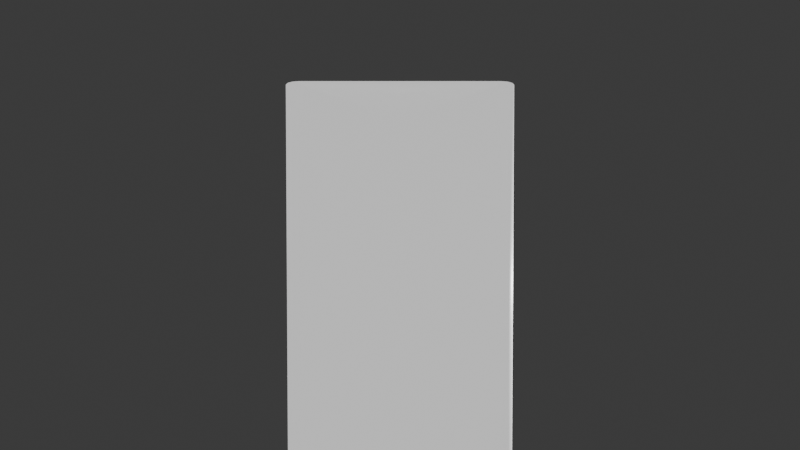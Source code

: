 # Source: plot-beam.blend  (saved by Blender 5.1.30; exported with 4.5.12 LTS)
import bpy
from mathutils import Matrix  # noqa: F401  (used for matrix-valued properties, if any)

bpy.ops.wm.read_factory_settings(use_empty=True)
scene = bpy.context.scene
scene.name = 'Scene'

# ---- collections
col_collection = bpy.data.collections.new('Collection'); scene.collection.children.link(col_collection)

# ---- materials (node trees are filled in below, after node groups)
mat_plotwhite = bpy.data.materials.new('PlotWhite')

# ---- material node trees
mat_plotwhite.use_nodes = True; mat_plotwhite.node_tree.nodes.clear()
_N = mat_plotwhite.node_tree.nodes; _L = mat_plotwhite.node_tree.links
n0 = _N.new('ShaderNodeOutputMaterial'); n0.name = 'Material Output'; n0.location = (400, 0)
n1 = _N.new('ShaderNodeBsdfPrincipled'); n1.name = 'Principled BSDF'; n1.location = (100, 0)
n1.inputs[0].default_value = (1.0, 1.0, 1.0, 1.0)
n1.inputs[2].default_value = 0.45
n1.inputs[28].default_value = 0.6
_L.new(n1.outputs[0], n0.inputs[0])
n0.is_active_output = True

# ---- world
world_world = bpy.data.worlds.new('World'); scene.world = world_world
world_world.use_nodes = True; world_world.node_tree.nodes.clear()
_N = world_world.node_tree.nodes; _L = world_world.node_tree.links
n0 = _N.new('ShaderNodeOutputWorld'); n0.name = 'World Output'; n0.location = (200, 100)
n1 = _N.new('ShaderNodeBackground'); n1.name = 'Background'; n1.location = (-200, 100)
n1.inputs[0].default_value = (0.05088, 0.05088, 0.05088, 1.0)
_L.new(n1.outputs[0], n0.inputs[0])
n0.is_active_output = True
world_world.color = (0.05088, 0.05088, 0.05088)
world_world.sun_shadow_jitter_overblur = 0.0

# ---- cameras
cam_camera = bpy.data.cameras.new('Camera')
cam_camera.clip_end = 100.0
cam_camera.ortho_scale = 7.314

# ---- lights
light_light = bpy.data.lights.new('Light', 'POINT')
light_light.energy = 1000.0
light_light.shadow_soft_size = 0.1

# ---- meshes
me_cube = bpy.data.meshes.new('Cube')
me_cube.from_pydata([(-0.22, -0.22, -3.0), (-0.22, -0.25, -2.97), (-0.25, -0.22, -2.97), (-0.22, -0.235, -2.996), (-0.235, -0.22, -2.996), (-0.2343, -0.2343, -2.992), (-0.235, -0.246, -2.97), (-0.22, -0.246, -2.985), (-0.2343, -0.2421, -2.984), (-0.246, -0.22, -2.985), (-0.246, -0.235, -2.97), (-0.2421, -0.2343, -2.984), (-0.22, -0.25, 2.97), (-0.22, -0.22, 3.0), (-0.25, -0.22, 2.97), (-0.22, -0.246, 2.985), (-0.235, -0.246, 2.97), (-0.2343, -0.2421, 2.984), (-0.235, -0.22, 2.996), (-0.22, -0.235, 2.996), (-0.2343, -0.2343, 2.992), (-0.246, -0.235, 2.97), (-0.246, -0.22, 2.985), (-0.2421, -0.2343, 2.984), (-0.22, 0.22, -3.0), (-0.25, 0.22, -2.97), (-0.22, 0.25, -2.97), (-0.235, 0.22, -2.996), (-0.22, 0.235, -2.996), (-0.2343, 0.2343, -2.992), (-0.246, 0.235, -2.97), (-0.246, 0.22, -2.985), (-0.2421, 0.2343, -2.984), (-0.22, 0.246, -2.985), (-0.235, 0.246, -2.97), (-0.2343, 0.2421, -2.984), (-0.22, 0.22, 3.0), (-0.22, 0.25, 2.97), (-0.25, 0.22, 2.97), (-0.22, 0.235, 2.996), (-0.235, 0.22, 2.996), (-0.2343, 0.2343, 2.992), (-0.235, 0.246, 2.97), (-0.22, 0.246, 2.985), (-0.2343, 0.2421, 2.984), (-0.246, 0.22, 2.985), (-0.246, 0.235, 2.97), (-0.2421, 0.2343, 2.984), (0.22, -0.22, -3.0), (0.25, -0.22, -2.97), (0.22, -0.25, -2.97), (0.235, -0.22, -2.996), (0.22, -0.235, -2.996), (0.2343, -0.2343, -2.992), (0.246, -0.235, -2.97), (0.246, -0.22, -2.985), (0.2421, -0.2343, -2.984), (0.22, -0.246, -2.985), (0.235, -0.246, -2.97), (0.2343, -0.2421, -2.984), (0.22, -0.22, 3.0), (0.22, -0.25, 2.97), (0.25, -0.22, 2.97), (0.22, -0.235, 2.996), (0.235, -0.22, 2.996), (0.2343, -0.2343, 2.992), (0.235, -0.246, 2.97), (0.22, -0.246, 2.985), (0.2343, -0.2421, 2.984), (0.246, -0.22, 2.985), (0.246, -0.235, 2.97), (0.2421, -0.2343, 2.984), (0.22, 0.22, -3.0), (0.22, 0.25, -2.97), (0.25, 0.22, -2.97), (0.22, 0.235, -2.996), (0.235, 0.22, -2.996), (0.2343, 0.2343, -2.992), (0.235, 0.246, -2.97), (0.22, 0.246, -2.985), (0.2343, 0.2421, -2.984), (0.246, 0.22, -2.985), (0.246, 0.235, -2.97), (0.2421, 0.2343, -2.984), (0.22, 0.22, 3.0), (0.25, 0.22, 2.97), (0.22, 0.25, 2.97), (0.235, 0.22, 2.996), (0.22, 0.235, 2.996), (0.2343, 0.2343, 2.992), (0.246, 0.235, 2.97), (0.246, 0.22, 2.985), (0.2421, 0.2343, 2.984), (0.22, 0.246, 2.985), (0.235, 0.246, 2.97), (0.2343, 0.2421, 2.984)], [], [(0, 3, 5, 4), (3, 7, 8, 5), (1, 6, 8, 7), (6, 10, 11, 8), (2, 9, 11, 10), (9, 4, 5, 11), (5, 8, 11), (12, 15, 17, 16), (15, 19, 20, 17), (13, 18, 20, 19), (18, 22, 23, 20), (14, 21, 23, 22), (21, 16, 17, 23), (17, 20, 23), (24, 27, 29, 28), (27, 31, 32, 29), (25, 30, 32, 31), (30, 34, 35, 32), (26, 33, 35, 34), (33, 28, 29, 35), (29, 32, 35), (36, 39, 41, 40), (39, 43, 44, 41), (37, 42, 44, 43), (42, 46, 47, 44), (38, 45, 47, 46), (45, 40, 41, 47), (41, 44, 47), (48, 51, 53, 52), (51, 55, 56, 53), (49, 54, 56, 55), (54, 58, 59, 56), (50, 57, 59, 58), (57, 52, 53, 59), (53, 56, 59), (60, 63, 65, 64), (63, 67, 68, 65), (61, 66, 68, 67), (66, 70, 71, 68), (62, 69, 71, 70), (69, 64, 65, 71), (65, 68, 71), (72, 75, 77, 76), (75, 79, 80, 77), (73, 78, 80, 79), (78, 82, 83, 80), (74, 81, 83, 82), (81, 76, 77, 83), (77, 80, 83), (84, 87, 89, 88), (87, 91, 92, 89), (85, 90, 92, 91), (90, 94, 95, 92), (86, 93, 95, 94), (93, 88, 89, 95), (89, 92, 95), (24, 0, 4, 27), (27, 4, 9, 31), (31, 9, 2, 25), (1, 12, 16, 6), (6, 16, 21, 10), (10, 21, 14, 2), (13, 36, 40, 18), (18, 40, 45, 22), (22, 45, 38, 14), (37, 26, 34, 42), (42, 34, 30, 46), (46, 30, 25, 38), (72, 24, 28, 75), (75, 28, 33, 79), (79, 33, 26, 73), (36, 84, 88, 39), (39, 88, 93, 43), (43, 93, 86, 37), (85, 74, 82, 90), (90, 82, 78, 94), (94, 78, 73, 86), (48, 72, 76, 51), (51, 76, 81, 55), (55, 81, 74, 49), (84, 60, 64, 87), (87, 64, 69, 91), (91, 69, 62, 85), (61, 50, 58, 66), (66, 58, 54, 70), (70, 54, 49, 62), (0, 48, 52, 3), (3, 52, 57, 7), (7, 57, 50, 1), (60, 13, 19, 63), (63, 19, 15, 67), (67, 15, 12, 61), (24, 72, 48, 0), (2, 14, 38, 25), (50, 61, 12, 1), (84, 36, 13, 60), (26, 37, 86, 73), (74, 85, 62, 49)])
me_cube.polygons.foreach_set('use_smooth', [True] * 98)
_uv = me_cube.uv_layers.new(name='UVMap')
_uv.uv.foreach_set('vector', [0.14, 0.735, 0.14, 0.7425, 0.1328, 0.7422, 0.1325, 0.735, 0.14, 0.7425, 0.14, 0.75, 0.1328, 0.75, 0.1328, 0.7422, 0.3762, 0.985, 0.3763, 1.0, 0.375, 0.9922, 0.375, 0.985, 0.3762, 0.0, 0.3762, 0.00751, 0.375, 0.007827, 0.375, 0.0, 0.3762, 0.015, 0.375, 0.015, 0.375, 0.007827, 0.3762, 0.00751, 0.125, 0.735, 0.1325, 0.735, 0.1328, 0.7422, 0.125, 0.7422, 0.1328, 0.7422, 0.1328, 0.75, 0.125, 0.7422, 0.6238, 0.985, 0.6244, 0.985, 0.6243, 1.0, 0.6238, 1.0, 0.6244, 0.985, 0.625, 0.985, 0.625, 1.0, 0.6243, 1.0, 0.86, 0.735, 0.875, 0.735, 0.875, 0.7422, 0.86, 0.75, 0.625, 0.015, 0.6244, 0.015, 0.6243, 0.007827, 0.625, 0.007827, 0.6238, 0.015, 0.6237, 0.00751, 0.6243, 0.007827, 0.6244, 0.015, 0.6237, 0.00751, 0.6237, 0.0, 0.6243, 0.0, 0.6243, 0.007827, 0.6243, 0.0, 0.625, 0.007827, 0.6243, 0.007827, 0.14, 0.515, 0.1325, 0.515, 0.1328, 0.5078, 0.14, 0.5075, 0.1325, 0.515, 0.125, 0.515, 0.125, 0.5078, 0.1328, 0.5078, 0.3762, 0.235, 0.3762, 0.2425, 0.375, 0.2422, 0.375, 0.235, 0.3762, 0.2425, 0.3762, 0.2575, 0.375, 0.2578, 0.375, 0.2422, 0.3762, 0.265, 0.375, 0.265, 0.375, 0.2578, 0.3762, 0.2575, 0.14, 0.5, 0.14, 0.5075, 0.1328, 0.5078, 0.1328, 0.5, 0.1328, 0.5078, 0.125, 0.5078, 0.1328, 0.5, 0.86, 0.515, 0.86, 0.5, 0.875, 0.5078, 0.875, 0.515, 0.625, 0.265, 0.6244, 0.265, 0.6243, 0.2549, 0.625, 0.2448, 0.6238, 0.265, 0.6237, 0.2575, 0.6243, 0.2549, 0.6244, 0.265, 0.6237, 0.2575, 0.6237, 0.2425, 0.6243, 0.2422, 0.6243, 0.2549, 0.6238, 0.235, 0.6244, 0.235, 0.6243, 0.2422, 0.6237, 0.2425, 0.6244, 0.235, 0.625, 0.235, 0.625, 0.2448, 0.6243, 0.2422, 0.625, 0.2448, 0.6243, 0.2549, 0.6243, 0.2422, 0.36, 0.735, 0.3675, 0.735, 0.3672, 0.7422, 0.36, 0.7425, 0.3675, 0.735, 0.3756, 0.735, 0.3745, 0.7422, 0.3672, 0.7422, 0.3762, 0.735, 0.3762, 0.7425, 0.3745, 0.7422, 0.3756, 0.735, 0.3762, 0.7425, 0.3762, 0.7575, 0.3711, 0.7539, 0.3745, 0.7422, 0.3762, 0.765, 0.3675, 0.7575, 0.3711, 0.7539, 0.3762, 0.7575, 0.3675, 0.7575, 0.36, 0.7425, 0.3672, 0.7422, 0.3711, 0.7539, 0.3672, 0.7422, 0.3745, 0.7422, 0.3711, 0.7539, 0.64, 0.735, 0.6325, 0.7575, 0.6289, 0.7539, 0.6325, 0.735, 0.6325, 0.7575, 0.6244, 0.765, 0.6243, 0.7578, 0.6289, 0.7539, 0.6238, 0.765, 0.6237, 0.7575, 0.6243, 0.7578, 0.6244, 0.765, 0.6237, 0.7575, 0.6237, 0.7425, 0.6243, 0.7451, 0.6243, 0.7578, 0.6238, 0.735, 0.6244, 0.735, 0.6243, 0.7451, 0.6237, 0.7425, 0.6244, 0.735, 0.6325, 0.735, 0.6289, 0.7539, 0.6243, 0.7451, 0.6289, 0.7539, 0.6243, 0.7578, 0.6243, 0.7451, 0.36, 0.515, 0.36, 0.5075, 0.3672, 0.5078, 0.3675, 0.515, 0.36, 0.5075, 0.3675, 0.4925, 0.3711, 0.4961, 0.3672, 0.5078, 0.3762, 0.485, 0.3762, 0.4925, 0.3711, 0.4961, 0.3675, 0.4925, 0.3762, 0.4925, 0.3762, 0.5075, 0.3745, 0.5078, 0.3711, 0.4961, 0.3762, 0.515, 0.3756, 0.515, 0.3745, 0.5078, 0.3762, 0.5075, 0.3756, 0.515, 0.3675, 0.515, 0.3672, 0.5078, 0.3745, 0.5078, 0.3672, 0.5078, 0.3711, 0.4961, 0.3745, 0.5078, 0.64, 0.515, 0.6325, 0.515, 0.6289, 0.4961, 0.6325, 0.4925, 0.6325, 0.515, 0.6244, 0.515, 0.6243, 0.5049, 0.6289, 0.4961, 0.6238, 0.515, 0.6237, 0.5075, 0.6243, 0.5049, 0.6244, 0.515, 0.6237, 0.5075, 0.6237, 0.4925, 0.6243, 0.4922, 0.6243, 0.5049, 0.6238, 0.485, 0.6244, 0.485, 0.6243, 0.4922, 0.6237, 0.4925, 0.6244, 0.485, 0.6325, 0.4925, 0.6289, 0.4961, 0.6243, 0.4922, 0.6289, 0.4961, 0.6243, 0.5049, 0.6243, 0.4922, 0.14, 0.515, 0.14, 0.735, 0.1325, 0.735, 0.1325, 0.515, 0.1325, 0.515, 0.1325, 0.735, 0.125, 0.735, 0.125, 0.515, 0.375, 0.235, 0.375, 0.015, 0.3762, 0.015, 0.3762, 0.235, 0.3762, 0.985, 0.6238, 0.985, 0.6238, 1.0, 0.3763, 1.0, 0.3762, 0.0, 0.6237, 0.0, 0.6237, 0.00751, 0.3762, 0.00751, 0.3762, 0.00751, 0.6237, 0.00751, 0.6238, 0.015, 0.3762, 0.015, 0.86, 0.735, 0.86, 0.515, 0.875, 0.515, 0.875, 0.735, 0.625, 0.015, 0.625, 0.235, 0.6244, 0.235, 0.6244, 0.015, 0.6244, 0.015, 0.6244, 0.235, 0.6238, 0.235, 0.6238, 0.015, 0.6238, 0.265, 0.3762, 0.265, 0.3762, 0.2575, 0.6237, 0.2575, 0.6237, 0.2575, 0.3762, 0.2575, 0.3762, 0.2425, 0.6237, 0.2425, 0.6237, 0.2425, 0.3762, 0.2425, 0.3762, 0.235, 0.6238, 0.235, 0.36, 0.515, 0.14, 0.515, 0.14, 0.5075, 0.36, 0.5075, 0.36, 0.5075, 0.14, 0.5075, 0.14, 0.5, 0.3675, 0.4925, 0.3675, 0.4925, 0.375, 0.265, 0.3762, 0.265, 0.3762, 0.485, 0.86, 0.515, 0.64, 0.515, 0.6325, 0.4925, 0.86, 0.5, 0.625, 0.265, 0.6325, 0.4925, 0.6244, 0.485, 0.6244, 0.265, 0.6244, 0.265, 0.6244, 0.485, 0.6238, 0.485, 0.6238, 0.265, 0.6238, 0.515, 0.3762, 0.515, 0.3762, 0.5075, 0.6237, 0.5075, 0.6237, 0.5075, 0.3762, 0.5075, 0.3762, 0.4925, 0.6237, 0.4925, 0.6237, 0.4925, 0.3762, 0.4925, 0.3762, 0.485, 0.6238, 0.485, 0.36, 0.735, 0.36, 0.515, 0.3675, 0.515, 0.3675, 0.735, 0.3675, 0.735, 0.3675, 0.515, 0.3756, 0.515, 0.3756, 0.735, 0.3756, 0.735, 0.3756, 0.515, 0.3762, 0.515, 0.3762, 0.735, 0.64, 0.515, 0.64, 0.735, 0.6325, 0.735, 0.6325, 0.515, 0.6325, 0.515, 0.6325, 0.735, 0.6244, 0.735, 0.6244, 0.515, 0.6244, 0.515, 0.6244, 0.735, 0.6238, 0.735, 0.6238, 0.515, 0.6238, 0.765, 0.3762, 0.765, 0.3762, 0.7575, 0.6237, 0.7575, 0.6237, 0.7575, 0.3762, 0.7575, 0.3762, 0.7425, 0.6237, 0.7425, 0.6237, 0.7425, 0.3762, 0.7425, 0.3762, 0.735, 0.6238, 0.735, 0.14, 0.735, 0.36, 0.735, 0.36, 0.7425, 0.14, 0.7425, 0.14, 0.7425, 0.36, 0.7425, 0.3675, 0.7575, 0.14, 0.75, 0.375, 0.985, 0.3675, 0.7575, 0.3762, 0.765, 0.3762, 0.985, 0.64, 0.735, 0.86, 0.735, 0.86, 0.75, 0.6325, 0.7575, 0.6325, 0.7575, 0.625, 0.985, 0.6244, 0.985, 0.6244, 0.765, 0.6244, 0.765, 0.6244, 0.985, 0.6238, 0.985, 0.6238, 0.765, 0.14, 0.515, 0.36, 0.515, 0.36, 0.735, 0.14, 0.735, 0.3762, 0.015, 0.6238, 0.015, 0.6238, 0.235, 0.3762, 0.235, 0.3762, 0.765, 0.6238, 0.765, 0.6238, 0.985, 0.3762, 0.985, 0.64, 0.515, 0.86, 0.515, 0.86, 0.735, 0.64, 0.735, 0.3762, 0.265, 0.6238, 0.265, 0.6238, 0.485, 0.3762, 0.485, 0.3762, 0.515, 0.6238, 0.515, 0.6238, 0.735, 0.3762, 0.735])
me_cube.materials.append(mat_plotwhite)
me_cube.update()
me_cube_001 = bpy.data.meshes.new('Cube.001')
me_cube_001.from_pydata([(-2.42, -0.07, -2.0), (-2.42, -0.15, -1.92), (-2.5, -0.07, -1.92), (-2.42, -0.1006, -1.994), (-2.42, -0.1266, -1.977), (-2.451, -0.07, -1.994), (-2.451, -0.1014, -1.987), (-2.45, -0.1225, -1.973), (-2.466, -0.1162, -1.966), (-2.451, -0.1439, -1.92), (-2.477, -0.1266, -1.92), (-2.42, -0.1439, -1.951), (-2.451, -0.1366, -1.951), (-2.473, -0.1225, -1.95), (-2.494, -0.07, -1.951), (-2.477, -0.07, -1.977), (-2.494, -0.1006, -1.92), (-2.487, -0.1014, -1.951), (-2.473, -0.09979, -1.973), (-2.42, -0.15, 1.92), (-2.42, -0.07, 2.0), (-2.5, -0.07, 1.92), (-2.42, -0.1439, 1.951), (-2.42, -0.1266, 1.977), (-2.451, -0.1439, 1.92), (-2.451, -0.1366, 1.951), (-2.45, -0.1225, 1.973), (-2.466, -0.1162, 1.966), (-2.451, -0.07, 1.994), (-2.477, -0.07, 1.977), (-2.42, -0.1006, 1.994), (-2.451, -0.1014, 1.987), (-2.473, -0.09979, 1.973), (-2.494, -0.1006, 1.92), (-2.477, -0.1266, 1.92), (-2.494, -0.07, 1.951), (-2.487, -0.1014, 1.951), (-2.473, -0.1225, 1.95), (-2.42, 0.07, -2.0), (-2.5, 0.07, -1.92), (-2.42, 0.15, -1.92), (-2.451, 0.07, -1.994), (-2.477, 0.07, -1.977), (-2.42, 0.1006, -1.994), (-2.451, 0.1014, -1.987), (-2.473, 0.09979, -1.973), (-2.466, 0.1162, -1.966), (-2.494, 0.1006, -1.92), (-2.477, 0.1266, -1.92), (-2.494, 0.07, -1.951), (-2.487, 0.1014, -1.951), (-2.473, 0.1225, -1.95), (-2.42, 0.1439, -1.951), (-2.42, 0.1266, -1.977), (-2.451, 0.1439, -1.92), (-2.451, 0.1366, -1.951), (-2.45, 0.1225, -1.973), (-2.42, 0.07, 2.0), (-2.42, 0.15, 1.92), (-2.5, 0.07, 1.92), (-2.42, 0.1006, 1.994), (-2.42, 0.1266, 1.977), (-2.451, 0.07, 1.994), (-2.451, 0.1014, 1.987), (-2.45, 0.1225, 1.973), (-2.466, 0.1162, 1.966), (-2.451, 0.1439, 1.92), (-2.477, 0.1266, 1.92), (-2.42, 0.1439, 1.951), (-2.451, 0.1366, 1.951), (-2.473, 0.1225, 1.95), (-2.494, 0.07, 1.951), (-2.477, 0.07, 1.977), (-2.494, 0.1006, 1.92), (-2.487, 0.1014, 1.951), (-2.473, 0.09979, 1.973), (2.42, -0.07, -2.0), (2.5, -0.07, -1.92), (2.42, -0.15, -1.92), (2.451, -0.07, -1.994), (2.477, -0.07, -1.977), (2.42, -0.1006, -1.994), (2.451, -0.1014, -1.987), (2.473, -0.09979, -1.973), (2.466, -0.1162, -1.966), (2.494, -0.1006, -1.92), (2.477, -0.1266, -1.92), (2.494, -0.07, -1.951), (2.487, -0.1014, -1.951), (2.473, -0.1225, -1.95), (2.42, -0.1439, -1.951), (2.42, -0.1266, -1.977), (2.451, -0.1439, -1.92), (2.451, -0.1366, -1.951), (2.45, -0.1225, -1.973), (2.42, -0.07, 2.0), (2.42, -0.15, 1.92), (2.5, -0.07, 1.92), (2.42, -0.1006, 1.994), (2.42, -0.1266, 1.977), (2.451, -0.07, 1.994), (2.451, -0.1014, 1.987), (2.45, -0.1225, 1.973), (2.466, -0.1162, 1.966), (2.451, -0.1439, 1.92), (2.477, -0.1266, 1.92), (2.42, -0.1439, 1.951), (2.451, -0.1366, 1.951), (2.473, -0.1225, 1.95), (2.494, -0.07, 1.951), (2.477, -0.07, 1.977), (2.494, -0.1006, 1.92), (2.487, -0.1014, 1.951), (2.473, -0.09979, 1.973), (2.42, 0.07, -2.0), (2.42, 0.15, -1.92), (2.5, 0.07, -1.92), (2.42, 0.1006, -1.994), (2.42, 0.1266, -1.977), (2.451, 0.07, -1.994), (2.451, 0.1014, -1.987), (2.45, 0.1225, -1.973), (2.466, 0.1162, -1.966), (2.451, 0.1439, -1.92), (2.477, 0.1266, -1.92), (2.42, 0.1439, -1.951), (2.451, 0.1366, -1.951), (2.473, 0.1225, -1.95), (2.494, 0.07, -1.951), (2.477, 0.07, -1.977), (2.494, 0.1006, -1.92), (2.487, 0.1014, -1.951), (2.473, 0.09979, -1.973), (2.42, 0.07, 2.0), (2.5, 0.07, 1.92), (2.42, 0.15, 1.92), (2.451, 0.07, 1.994), (2.477, 0.07, 1.977), (2.42, 0.1006, 1.994), (2.451, 0.1014, 1.987), (2.473, 0.09979, 1.973), (2.466, 0.1162, 1.966), (2.494, 0.1006, 1.92), (2.477, 0.1266, 1.92), (2.494, 0.07, 1.951), (2.487, 0.1014, 1.951), (2.473, 0.1225, 1.95), (2.42, 0.1439, 1.951), (2.42, 0.1266, 1.977), (2.451, 0.1439, 1.92), (2.451, 0.1366, 1.951), (2.45, 0.1225, 1.973)], [], [(0, 3, 6, 5), (3, 4, 7, 6), (5, 6, 18, 15), (6, 7, 8, 18), (1, 9, 12, 11), (9, 10, 13, 12), (11, 12, 7, 4), (12, 13, 8, 7), (2, 14, 17, 16), (14, 15, 18, 17), (16, 17, 13, 10), (17, 18, 8, 13), (19, 22, 25, 24), (22, 23, 26, 25), (24, 25, 37, 34), (25, 26, 27, 37), (20, 28, 31, 30), (28, 29, 32, 31), (30, 31, 26, 23), (31, 32, 27, 26), (21, 33, 36, 35), (33, 34, 37, 36), (35, 36, 32, 29), (36, 37, 27, 32), (38, 41, 44, 43), (41, 42, 45, 44), (43, 44, 56, 53), (44, 45, 46, 56), (39, 47, 50, 49), (47, 48, 51, 50), (49, 50, 45, 42), (50, 51, 46, 45), (40, 52, 55, 54), (52, 53, 56, 55), (54, 55, 51, 48), (55, 56, 46, 51), (57, 60, 63, 62), (60, 61, 64, 63), (62, 63, 75, 72), (63, 64, 65, 75), (58, 66, 69, 68), (66, 67, 70, 69), (68, 69, 64, 61), (69, 70, 65, 64), (59, 71, 74, 73), (71, 72, 75, 74), (73, 74, 70, 67), (74, 75, 65, 70), (76, 79, 82, 81), (79, 80, 83, 82), (81, 82, 94, 91), (82, 83, 84, 94), (77, 85, 88, 87), (85, 86, 89, 88), (87, 88, 83, 80), (88, 89, 84, 83), (78, 90, 93, 92), (90, 91, 94, 93), (92, 93, 89, 86), (93, 94, 84, 89), (95, 98, 101, 100), (98, 99, 102, 101), (100, 101, 113, 110), (101, 102, 103, 113), (96, 104, 107, 106), (104, 105, 108, 107), (106, 107, 102, 99), (107, 108, 103, 102), (97, 109, 112, 111), (109, 110, 113, 112), (111, 112, 108, 105), (112, 113, 103, 108), (114, 117, 120, 119), (117, 118, 121, 120), (119, 120, 132, 129), (120, 121, 122, 132), (115, 123, 126, 125), (123, 124, 127, 126), (125, 126, 121, 118), (126, 127, 122, 121), (116, 128, 131, 130), (128, 129, 132, 131), (130, 131, 127, 124), (131, 132, 122, 127), (133, 136, 139, 138), (136, 137, 140, 139), (138, 139, 151, 148), (139, 140, 141, 151), (134, 142, 145, 144), (142, 143, 146, 145), (144, 145, 140, 137), (145, 146, 141, 140), (135, 147, 150, 149), (147, 148, 151, 150), (149, 150, 146, 143), (150, 151, 141, 146), (38, 0, 5, 41), (41, 5, 15, 42), (42, 15, 14, 49), (49, 14, 2, 39), (1, 19, 24, 9), (9, 24, 34, 10), (10, 34, 33, 16), (16, 33, 21, 2), (20, 57, 62, 28), (28, 62, 72, 29), (29, 72, 71, 35), (35, 71, 59, 21), (58, 40, 54, 66), (66, 54, 48, 67), (67, 48, 47, 73), (73, 47, 39, 59), (114, 38, 43, 117), (117, 43, 53, 118), (118, 53, 52, 125), (125, 52, 40, 115), (57, 133, 138, 60), (60, 138, 148, 61), (61, 148, 147, 68), (68, 147, 135, 58), (134, 116, 130, 142), (142, 130, 124, 143), (143, 124, 123, 149), (149, 123, 115, 135), (76, 114, 119, 79), (79, 119, 129, 80), (80, 129, 128, 87), (87, 128, 116, 77), (133, 95, 100, 136), (136, 100, 110, 137), (137, 110, 109, 144), (144, 109, 97, 134), (96, 78, 92, 104), (104, 92, 86, 105), (105, 86, 85, 111), (111, 85, 77, 97), (0, 76, 81, 3), (3, 81, 91, 4), (4, 91, 90, 11), (11, 90, 78, 1), (95, 20, 30, 98), (98, 30, 23, 99), (99, 23, 22, 106), (106, 22, 19, 96), (38, 114, 76, 0), (2, 21, 59, 39), (78, 96, 19, 1), (133, 57, 20, 95), (40, 58, 135, 115), (116, 134, 97, 77)])
me_cube_001.polygons.foreach_set('use_smooth', [True] * 150)
_uv = me_cube_001.uv_layers.new(name='UVMap')
_uv.uv.foreach_set('vector', [0.129, 0.6833, 0.129, 0.7088, 0.1274, 0.7095, 0.1275, 0.6833, 0.129, 0.7088, 0.129, 0.75, 0.1275, 0.75, 0.1274, 0.7095, 0.1275, 0.6833, 0.1274, 0.7095, 0.125, 0.7082, 0.125, 0.6833, 0.1274, 0.7095, 0.1275, 0.75, 0.1267, 0.75, 0.125, 0.7082, 0.38, 0.996, 0.38, 0.9975, 0.378, 0.9976, 0.3781, 0.996, 0.38, 0.9975, 0.38, 1.0, 0.3781, 1.0, 0.378, 0.9976, 0.3781, 0.996, 0.378, 0.9976, 0.375, 0.9975, 0.375, 0.996, 0.378, 0.9976, 0.3781, 1.0, 0.3771, 1.0, 0.375, 0.9975, 0.38, 0.06667, 0.3781, 0.06667, 0.378, 0.04052, 0.38, 0.04115, 0.3781, 0.06667, 0.375, 0.06667, 0.375, 0.04184, 0.378, 0.04052, 0.38, 0.04115, 0.378, 0.04052, 0.3781, 0.0, 0.38, 0.0, 0.378, 0.04052, 0.375, 0.04184, 0.375, 0.02818, 0.3781, 0.0, 0.62, 0.996, 0.6219, 0.996, 0.622, 0.9976, 0.62, 0.9975, 0.6219, 0.996, 0.625, 0.996, 0.625, 0.9975, 0.622, 0.9976, 0.62, 0.9975, 0.622, 0.9976, 0.6219, 1.0, 0.62, 1.0, 0.622, 0.9976, 0.625, 0.9975, 0.625, 0.9983, 0.6219, 1.0, 0.871, 0.6833, 0.8725, 0.6833, 0.8726, 0.7095, 0.871, 0.7088, 0.8725, 0.6833, 0.875, 0.6833, 0.875, 0.7082, 0.8726, 0.7095, 0.871, 0.7088, 0.8726, 0.7095, 0.8725, 0.75, 0.871, 0.75, 0.8726, 0.7095, 0.875, 0.7082, 0.875, 0.7218, 0.8725, 0.75, 0.62, 0.06667, 0.62, 0.04115, 0.622, 0.04052, 0.6219, 0.06667, 0.62, 0.04115, 0.62, 0.0, 0.6219, 0.0, 0.622, 0.04052, 0.6219, 0.06667, 0.622, 0.04052, 0.625, 0.04184, 0.625, 0.06667, 0.622, 0.04052, 0.6219, 0.0, 0.6229, 0.0, 0.625, 0.04184, 0.129, 0.5667, 0.1275, 0.5667, 0.1274, 0.5405, 0.129, 0.5412, 0.1275, 0.5667, 0.125, 0.5667, 0.125, 0.5418, 0.1274, 0.5405, 0.129, 0.5412, 0.1274, 0.5405, 0.1275, 0.5, 0.129, 0.5, 0.1274, 0.5405, 0.125, 0.5418, 0.125, 0.5282, 0.1275, 0.5, 0.38, 0.1833, 0.38, 0.2088, 0.378, 0.2095, 0.3781, 0.1833, 0.38, 0.2088, 0.38, 0.25, 0.3781, 0.25, 0.378, 0.2095, 0.3781, 0.1833, 0.378, 0.2095, 0.375, 0.2082, 0.375, 0.1833, 0.378, 0.2095, 0.3781, 0.25, 0.3761, 0.2508, 0.375, 0.2082, 0.38, 0.254, 0.3781, 0.254, 0.378, 0.2524, 0.38, 0.2525, 0.3781, 0.254, 0.375, 0.254, 0.375, 0.2525, 0.378, 0.2524, 0.38, 0.2525, 0.378, 0.2524, 0.3781, 0.25, 0.38, 0.25, 0.378, 0.2524, 0.375, 0.2525, 0.3761, 0.2508, 0.3781, 0.25, 0.871, 0.5667, 0.871, 0.5412, 0.8726, 0.5405, 0.8725, 0.5667, 0.871, 0.5412, 0.871, 0.5, 0.8725, 0.5, 0.8726, 0.5405, 0.8725, 0.5667, 0.8726, 0.5405, 0.875, 0.5418, 0.875, 0.5667, 0.8726, 0.5405, 0.8725, 0.5, 0.8733, 0.5, 0.875, 0.5418, 0.62, 0.254, 0.62, 0.2525, 0.622, 0.2524, 0.6219, 0.254, 0.62, 0.2525, 0.62, 0.25, 0.6219, 0.25, 0.622, 0.2524, 0.6219, 0.254, 0.622, 0.2524, 0.625, 0.2525, 0.625, 0.254, 0.622, 0.2524, 0.6219, 0.25, 0.6239, 0.2359, 0.625, 0.2525, 0.62, 0.1833, 0.6219, 0.1833, 0.622, 0.2095, 0.62, 0.2088, 0.6219, 0.1833, 0.625, 0.1833, 0.625, 0.2082, 0.622, 0.2095, 0.62, 0.2088, 0.622, 0.2095, 0.6219, 0.25, 0.62, 0.25, 0.622, 0.2095, 0.625, 0.2082, 0.6239, 0.2359, 0.6219, 0.25, 0.371, 0.6833, 0.3725, 0.6833, 0.3726, 0.7095, 0.371, 0.7088, 0.3725, 0.6833, 0.375, 0.6833, 0.375, 0.7082, 0.3726, 0.7095, 0.371, 0.7088, 0.3726, 0.7095, 0.3737, 0.7513, 0.373, 0.752, 0.3726, 0.7095, 0.375, 0.7082, 0.3757, 0.7412, 0.3737, 0.7513, 0.38, 0.6833, 0.38, 0.7088, 0.378, 0.7095, 0.3781, 0.6833, 0.38, 0.7088, 0.38, 0.75, 0.3781, 0.75, 0.378, 0.7095, 0.3781, 0.6833, 0.378, 0.7095, 0.375, 0.7082, 0.375, 0.6833, 0.378, 0.7095, 0.3781, 0.75, 0.3757, 0.7412, 0.375, 0.7082, 0.38, 0.754, 0.3781, 0.754, 0.378, 0.7524, 0.38, 0.7525, 0.3781, 0.754, 0.373, 0.752, 0.3737, 0.7513, 0.378, 0.7524, 0.38, 0.7525, 0.378, 0.7524, 0.3781, 0.75, 0.38, 0.75, 0.378, 0.7524, 0.3737, 0.7513, 0.3757, 0.7412, 0.3781, 0.75, 0.629, 0.6833, 0.629, 0.7088, 0.6274, 0.7095, 0.6275, 0.6833, 0.629, 0.7088, 0.627, 0.752, 0.6263, 0.7513, 0.6274, 0.7095, 0.6275, 0.6833, 0.6274, 0.7095, 0.625, 0.7082, 0.625, 0.6833, 0.6274, 0.7095, 0.6263, 0.7513, 0.6249, 0.7406, 0.625, 0.7082, 0.62, 0.754, 0.62, 0.7525, 0.622, 0.7524, 0.6219, 0.754, 0.62, 0.7525, 0.62, 0.75, 0.6219, 0.75, 0.622, 0.7524, 0.6219, 0.754, 0.622, 0.7524, 0.6263, 0.7513, 0.627, 0.752, 0.622, 0.7524, 0.6219, 0.75, 0.6249, 0.7406, 0.6263, 0.7513, 0.62, 0.6833, 0.6219, 0.6833, 0.622, 0.7095, 0.62, 0.7088, 0.6219, 0.6833, 0.625, 0.6833, 0.625, 0.7082, 0.622, 0.7095, 0.62, 0.7088, 0.622, 0.7095, 0.6219, 0.75, 0.62, 0.75, 0.622, 0.7095, 0.625, 0.7082, 0.6249, 0.7406, 0.6219, 0.75, 0.371, 0.5667, 0.371, 0.5412, 0.3726, 0.5405, 0.3725, 0.5667, 0.371, 0.5412, 0.373, 0.498, 0.3737, 0.4987, 0.3726, 0.5405, 0.3725, 0.5667, 0.3726, 0.5405, 0.375, 0.5418, 0.375, 0.5667, 0.3726, 0.5405, 0.3737, 0.4987, 0.3751, 0.5094, 0.375, 0.5418, 0.38, 0.496, 0.38, 0.4975, 0.378, 0.4976, 0.3781, 0.496, 0.38, 0.4975, 0.38, 0.5, 0.3781, 0.5, 0.378, 0.4976, 0.3781, 0.496, 0.378, 0.4976, 0.3737, 0.4987, 0.373, 0.498, 0.378, 0.4976, 0.3781, 0.5, 0.3751, 0.5094, 0.3737, 0.4987, 0.38, 0.5667, 0.3781, 0.5667, 0.378, 0.5405, 0.38, 0.5412, 0.3781, 0.5667, 0.375, 0.5667, 0.375, 0.5418, 0.378, 0.5405, 0.38, 0.5412, 0.378, 0.5405, 0.3781, 0.5, 0.38, 0.5, 0.378, 0.5405, 0.375, 0.5418, 0.3751, 0.5094, 0.3781, 0.5, 0.629, 0.5667, 0.6275, 0.5667, 0.6274, 0.5405, 0.629, 0.5412, 0.6275, 0.5667, 0.625, 0.5667, 0.625, 0.5418, 0.6274, 0.5405, 0.629, 0.5412, 0.6274, 0.5405, 0.6263, 0.4987, 0.627, 0.498, 0.6274, 0.5405, 0.625, 0.5418, 0.6243, 0.5088, 0.6263, 0.4987, 0.62, 0.5667, 0.62, 0.5412, 0.622, 0.5405, 0.6219, 0.5667, 0.62, 0.5412, 0.62, 0.5, 0.6219, 0.5, 0.622, 0.5405, 0.6219, 0.5667, 0.622, 0.5405, 0.625, 0.5418, 0.625, 0.5667, 0.622, 0.5405, 0.6219, 0.5, 0.6243, 0.5088, 0.625, 0.5418, 0.62, 0.496, 0.6219, 0.496, 0.622, 0.4976, 0.62, 0.4975, 0.6219, 0.496, 0.627, 0.498, 0.6263, 0.4987, 0.622, 0.4976, 0.62, 0.4975, 0.622, 0.4976, 0.6219, 0.5, 0.62, 0.5, 0.622, 0.4976, 0.6263, 0.4987, 0.6243, 0.5088, 0.6219, 0.5, 0.129, 0.5667, 0.129, 0.6833, 0.1275, 0.6833, 0.1275, 0.5667, 0.1275, 0.5667, 0.1275, 0.6833, 0.125, 0.6833, 0.125, 0.5667, 0.375, 0.1833, 0.375, 0.06667, 0.3781, 0.06667, 0.3781, 0.1833, 0.3781, 0.1833, 0.3781, 0.06667, 0.38, 0.06667, 0.38, 0.1833, 0.38, 0.996, 0.62, 0.996, 0.62, 0.9975, 0.38, 0.9975, 0.38, 0.9975, 0.62, 0.9975, 0.62, 1.0, 0.38, 1.0, 0.38, 0.0, 0.62, 0.0, 0.62, 0.04115, 0.38, 0.04115, 0.38, 0.04115, 0.62, 0.04115, 0.62, 0.06667, 0.38, 0.06667, 0.871, 0.6833, 0.871, 0.5667, 0.8725, 0.5667, 0.8725, 0.6833, 0.8725, 0.6833, 0.8725, 0.5667, 0.875, 0.5667, 0.875, 0.6833, 0.625, 0.06667, 0.625, 0.1833, 0.6219, 0.1833, 0.6219, 0.06667, 0.6219, 0.06667, 0.6219, 0.1833, 0.62, 0.1833, 0.62, 0.06667, 0.62, 0.254, 0.38, 0.254, 0.38, 0.2525, 0.62, 0.2525, 0.62, 0.2525, 0.38, 0.2525, 0.38, 0.25, 0.62, 0.25, 0.62, 0.25, 0.38, 0.25, 0.38, 0.2088, 0.62, 0.2088, 0.62, 0.2088, 0.38, 0.2088, 0.38, 0.1833, 0.62, 0.1833, 0.371, 0.5667, 0.129, 0.5667, 0.129, 0.5412, 0.371, 0.5412, 0.371, 0.5412, 0.129, 0.5412, 0.129, 0.5, 0.373, 0.498, 0.373, 0.498, 0.375, 0.254, 0.3781, 0.254, 0.3781, 0.496, 0.3781, 0.496, 0.3781, 0.254, 0.38, 0.254, 0.38, 0.496, 0.871, 0.5667, 0.629, 0.5667, 0.629, 0.5412, 0.871, 0.5412, 0.871, 0.5412, 0.629, 0.5412, 0.627, 0.498, 0.871, 0.5, 0.625, 0.254, 0.627, 0.498, 0.6219, 0.496, 0.6219, 0.254, 0.6219, 0.254, 0.6219, 0.496, 0.62, 0.496, 0.62, 0.254, 0.62, 0.5667, 0.38, 0.5667, 0.38, 0.5412, 0.62, 0.5412, 0.62, 0.5412, 0.38, 0.5412, 0.38, 0.5, 0.62, 0.5, 0.62, 0.5, 0.38, 0.5, 0.38, 0.4975, 0.62, 0.4975, 0.62, 0.4975, 0.38, 0.4975, 0.38, 0.496, 0.62, 0.496, 0.371, 0.6833, 0.371, 0.5667, 0.3725, 0.5667, 0.3725, 0.6833, 0.3725, 0.6833, 0.3725, 0.5667, 0.375, 0.5667, 0.375, 0.6833, 0.375, 0.6833, 0.375, 0.5667, 0.3781, 0.5667, 0.3781, 0.6833, 0.3781, 0.6833, 0.3781, 0.5667, 0.38, 0.5667, 0.38, 0.6833, 0.629, 0.5667, 0.629, 0.6833, 0.6275, 0.6833, 0.6275, 0.5667, 0.6275, 0.5667, 0.6275, 0.6833, 0.625, 0.6833, 0.625, 0.5667, 0.625, 0.5667, 0.625, 0.6833, 0.6219, 0.6833, 0.6219, 0.5667, 0.6219, 0.5667, 0.6219, 0.6833, 0.62, 0.6833, 0.62, 0.5667, 0.62, 0.754, 0.38, 0.754, 0.38, 0.7525, 0.62, 0.7525, 0.62, 0.7525, 0.38, 0.7525, 0.38, 0.75, 0.62, 0.75, 0.62, 0.75, 0.38, 0.75, 0.38, 0.7088, 0.62, 0.7088, 0.62, 0.7088, 0.38, 0.7088, 0.38, 0.6833, 0.62, 0.6833, 0.129, 0.6833, 0.371, 0.6833, 0.371, 0.7088, 0.129, 0.7088, 0.129, 0.7088, 0.371, 0.7088, 0.373, 0.752, 0.129, 0.75, 0.375, 0.996, 0.373, 0.752, 0.3781, 0.754, 0.3781, 0.996, 0.3781, 0.996, 0.3781, 0.754, 0.38, 0.754, 0.38, 0.996, 0.629, 0.6833, 0.871, 0.6833, 0.871, 0.7088, 0.629, 0.7088, 0.629, 0.7088, 0.871, 0.7088, 0.871, 0.75, 0.627, 0.752, 0.627, 0.752, 0.625, 0.996, 0.6219, 0.996, 0.6219, 0.754, 0.6219, 0.754, 0.6219, 0.996, 0.62, 0.996, 0.62, 0.754, 0.129, 0.5667, 0.371, 0.5667, 0.371, 0.6833, 0.129, 0.6833, 0.38, 0.06667, 0.62, 0.06667, 0.62, 0.1833, 0.38, 0.1833, 0.38, 0.754, 0.62, 0.754, 0.62, 0.996, 0.38, 0.996, 0.629, 0.5667, 0.871, 0.5667, 0.871, 0.6833, 0.629, 0.6833, 0.38, 0.254, 0.62, 0.254, 0.62, 0.496, 0.38, 0.496, 0.38, 0.5667, 0.62, 0.5667, 0.62, 0.6833, 0.38, 0.6833])
me_cube_001.materials.append(mat_plotwhite)
me_cube_001.update()

# ---- objects
ob_light = bpy.data.objects.new('Light', light_light)
ob_camera = bpy.data.objects.new('Camera', cam_camera)
ob_plottower = bpy.data.objects.new('PlotTower', me_cube)
ob_plotcardslab = bpy.data.objects.new('PlotCardSlab', me_cube_001)

# ---- transforms, parenting, visibility, modifiers, constraints
ob_light.location = (4.076, 1.005, 5.904)
ob_light.rotation_euler = (0.6503, 0.05522, 1.866)
ob_light.lock_rotations_4d = False
ob_light.empty_display_type = 'ARROWS'
ob_light.color = (0.0, 0.0, 0.0, 0.0)
ob_light.lineart.crease_threshold = 0.0
ob_camera.location = (0.0, -16.0, 7.353)
ob_camera.rotation_mode = 'QUATERNION'
ob_camera.rotation_quaternion = (0.7269, 0.6867, 0.0, 0.0)
ob_camera.lock_rotations_4d = False
ob_camera.empty_display_type = 'ARROWS'
ob_camera.color = (0.0, 0.0, 0.0, 0.0)
ob_camera.display_type = 'WIRE'
ob_camera.lineart.crease_threshold = 0.0
ob_plottower.location = (0.0, 0.0, 3.91)
ob_plottower.scale = (6.0, 6.0, 1.5)
ob_plotcardslab.location = (0.0, 1.55, 6.353)
ob_plotcardslab.scale = (0.7, 1.0, 1.0)

# ---- collection membership
col_collection.objects.link(ob_light)
col_collection.objects.link(ob_camera)
col_collection.objects.link(ob_plottower)
col_collection.objects.link(ob_plotcardslab)

# ---- scene / render settings (as saved in the file)
scene.camera = ob_camera
scene.frame_start = 1; scene.frame_end = 250; scene.frame_set(1)
scene.render.engine = 'BLENDER_EEVEE_NEXT'
scene.render.bake_bias = 0.0
scene.render.bake_samples = 0
scene.cycles.sampling_pattern = 'TABULATED_SOBOL'
scene.eevee.use_volume_custom_range = False
bpy.context.view_layer.update()
